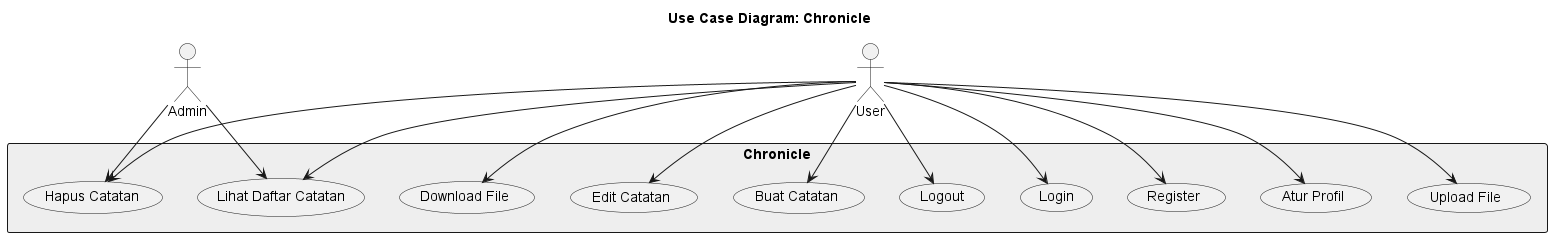

The diagram above was rendered by PlantUML. Its source (embedded in the PNG):
@startuml Chronicle

!define RECTANGLE #EEEEEE
skinparam packageBackgroundColor RECTANGLE
skinparam defaultFontName Arial

title Use Case Diagram: Chronicle

actor "Admin" as Admin
actor "User" as User

rectangle Chronicle {
    usecase "Register" as UC_Register
    usecase "Login" as UC_Login
    usecase "Logout" as UC_Logout
    usecase "Buat Catatan" as UC_CreateNote
    usecase "Edit Catatan" as UC_EditNote
    usecase "Hapus Catatan" as UC_DeleteNote
    usecase "Lihat Daftar Catatan" as UC_ViewNotes
    usecase "Download File" as UC_DownloadFile
    usecase "Upload File" as UC_UploadFile
    usecase "Atur Profil" as UC_ManageProfile
}

User --> UC_Register
User --> UC_Login
User --> UC_Logout
User --> UC_CreateNote
User --> UC_EditNote
User --> UC_DeleteNote
User --> UC_ViewNotes
User --> UC_DownloadFile
User --> UC_UploadFile
User --> UC_ManageProfile

Admin --> UC_ViewNotes
Admin --> UC_DeleteNote

@enduml